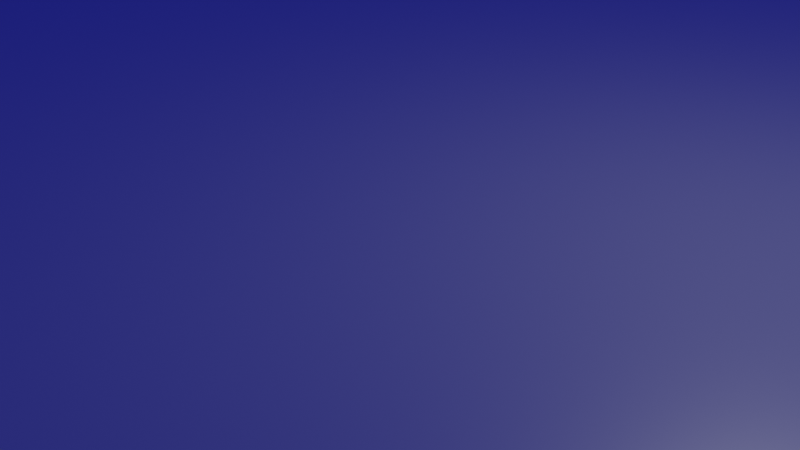 # Source: model.blend  (saved by Blender 2.93.20; exported with 4.5.12 LTS)
import bpy
from mathutils import Matrix  # noqa: F401  (used for matrix-valued properties, if any)

bpy.ops.wm.read_factory_settings(use_empty=True)
scene = bpy.context.scene
scene.name = 'Scene'

# ---- collections
col_collection = bpy.data.collections.new('Collection'); scene.collection.children.link(col_collection)

# ---- materials (node trees are filled in below, after node groups)
mat_buildings = bpy.data.materials.new('Buildings')
mat_buildings.use_transparent_shadow = False
mat_buildings.diffuse_color = (0.05497, 0.05497, 0.05497, 1.0)

# ---- material node trees
mat_buildings.use_nodes = True; mat_buildings.node_tree.nodes.clear()
_N = mat_buildings.node_tree.nodes; _L = mat_buildings.node_tree.links
n0 = _N.new('ShaderNodeBsdfPrincipled'); n0.name = 'Principled BSDF'; n0.location = (10, 300)
n0.distribution = 'GGX'
n0.subsurface_method = 'BURLEY'
n0.inputs[0].default_value = (0.05497, 0.05497, 0.05497, 1.0)
n0.inputs[2].default_value = 0.4078
n0.inputs[3].default_value = 1.45
n0.inputs[27].default_value = (0.00683, 0.008307, 0.1282, 1.0)
n0.inputs[28].default_value = 1.0
n1 = _N.new('ShaderNodeOutputMaterial'); n1.name = 'Material Output'; n1.location = (320, 270)
_L.new(n0.outputs[0], n1.inputs[0])
n1.is_active_output = True

# ---- world
world_world = bpy.data.worlds.new('World'); scene.world = world_world
world_world.use_nodes = True; world_world.node_tree.nodes.clear()
_N = world_world.node_tree.nodes; _L = world_world.node_tree.links
n0 = _N.new('ShaderNodeOutputWorld'); n0.name = 'World Output'; n0.location = (300, 300)
n1 = _N.new('ShaderNodeBackground'); n1.name = 'Background'; n1.location = (10, 300)
n1.inputs[0].default_value = (0.05088, 0.05088, 0.05088, 1.0)
_L.new(n1.outputs[0], n0.inputs[0])
n0.is_active_output = True
world_world.color = (0.05088, 0.05088, 0.05088)
world_world.use_sun_shadow = False
world_world.sun_shadow_jitter_overblur = 0.0

# ---- cameras
cam_camera = bpy.data.cameras.new('Camera')
cam_camera.clip_end = 100.0
cam_camera.ortho_scale = 7.314

# ---- lights
light_light = bpy.data.lights.new('Light', 'POINT')
light_light.transmission_factor = 0.0
light_light.energy = 1000.0
light_light.shadow_soft_size = 0.1
light_light.shadow_maximum_resolution = 0.006
light_light.use_absolute_resolution = True

# ---- meshes
me_plane_001 = bpy.data.meshes.new('Plane.001')
me_plane_001.from_pydata([(-170.8, 97.18, 0.8244), (-170.8, 97.18, 0.8244), (-170.8, 97.18, 0.8244), (-170.8, 97.18, 77.21), (-170.8, 97.18, 77.21), (-170.8, 97.18, 77.21), (-170.8, 97.18, 77.21), (-170.8, -80.32, 77.21), (-170.8, -80.32, 77.21), (-170.8, -80.32, 77.21), (-170.8, -80.32, 77.21), (-170.8, -80.32, 0.8244), (-170.8, -80.32, 0.8244), (-170.8, -80.32, 0.8244), (173.4, 97.18, 0.8244), (173.4, 97.18, 0.8244), (173.4, 97.18, 0.8244), (173.4, 97.18, 77.21), (173.4, 97.18, 77.21), (173.4, 97.18, 77.21), (173.4, 97.18, 77.21), (173.4, -80.32, 0.8244), (173.4, -80.32, 0.8244), (173.4, -80.32, 0.8244), (173.4, -80.32, 77.21), (173.4, -80.32, 77.21), (173.4, -80.32, 77.21), (173.4, -80.32, 77.21), (134.9, 77.29, 368.3), (134.9, 77.29, 368.3), (134.9, 77.29, 368.3), (-132.2, 77.29, 368.3), (-132.2, 77.29, 368.3), (-132.2, 77.29, 368.3), (-132.2, -60.44, 368.3), (-132.2, -60.44, 368.3), (-132.2, -60.44, 368.3), (134.9, -60.44, 368.3), (134.9, -60.44, 368.3), (134.9, -60.44, 368.3)], [], [(21, 12, 1), (21, 1, 14), (26, 19, 30), (26, 30, 39), (15, 2, 5), (15, 5, 17), (7, 3, 0), (7, 0, 11), (27, 23, 16), (27, 16, 20), (24, 9, 13), (24, 13, 22), (28, 32, 35), (28, 35, 37), (18, 6, 33), (18, 33, 29), (4, 8, 34), (4, 34, 31), (10, 25, 38), (10, 38, 36)])
me_plane_001.polygons.foreach_set('use_smooth', [0, 0, 0, 0, 0, 1, 0, 0, 0, 0, 0, 0, 0, 0, 0, 0, 0, 0, 0, 0])
_uv = me_plane_001.uv_layers.new(name='UVMap')
_uv.uv.foreach_set('vector', [0.6667, 0.2222, 0.6667, 0.2222, 0.6667, 0.3333, 0.6667, 0.2222, 0.6667, 0.3333, 0.6667, 0.3333, 0.5556, 0.2222, 0.5556, 0.3333, 0.5556, 0.3333, 0.5556, 0.2222, 0.5556, 0.3333, 0.5556, 0.2222, 0.6667, 0.3333, 0.6667, 0.3333, 0.5556, 0.3333, 0.6667, 0.3333, 0.5556, 0.3333, 0.5556, 0.3333, 0.5556, 0.2222, 0.5556, 0.3333, 0.6667, 0.3333, 0.5556, 0.2222, 0.6667, 0.3333, 0.6667, 0.2222, 0.5556, 0.2222, 0.6667, 0.2222, 0.6667, 0.3333, 0.5556, 0.2222, 0.6667, 0.3333, 0.5556, 0.3333, 0.5556, 0.2222, 0.5556, 0.2222, 0.6667, 0.2222, 0.5556, 0.2222, 0.6667, 0.2222, 0.6667, 0.2222, 0.5556, 0.3333, 0.5556, 0.3333, 0.5556, 0.2222, 0.5556, 0.3333, 0.5556, 0.2222, 0.5556, 0.2222, 0.5556, 0.3333, 0.5556, 0.3333, 0.5556, 0.3333, 0.5556, 0.3333, 0.5556, 0.3333, 0.5556, 0.3333, 0.5556, 0.3333, 0.5556, 0.2222, 0.5556, 0.2222, 0.5556, 0.3333, 0.5556, 0.2222, 0.5556, 0.3333, 0.5556, 0.2222, 0.5556, 0.2222, 0.5556, 0.2222, 0.5556, 0.2222, 0.5556, 0.2222, 0.5556, 0.2222])
me_plane_001.materials.append(mat_buildings)
me_plane_001.use_remesh_fix_poles = True
me_plane_001.use_remesh_preserve_attributes = False
me_plane_001.update()
me_plane_001.normals_split_custom_set([tuple(v) for v in zip(*[iter([0.0, 0.0, -1.0, 0.0, 0.0, -1.0, 0.0, 0.0, -1.0, 0.0, 0.0, -1.0, 0.0, 0.0, -1.0, 0.0, 0.0, -1.0, 0.9913, -2.998e-07, 0.1313, 0.9913, -2.998e-07, 0.1313, 0.9913, -2.998e-07, 0.1313, 0.9913, -9.453e-07, 0.1313, 0.9913, -9.453e-07, 0.1313, 0.9913, -9.453e-07, 0.1313, 0.0, 1.0, 0.0, 0.0, 1.0, 0.0, 0.0, 1.0, 0.0, 0.0, 1.0, 0.0, 0.0, 1.0, 0.0, 0.0, 1.0, 0.0, -1.0, -1.441e-07, 0.0, -1.0, -1.441e-07, 0.0, -1.0, -1.441e-07, 0.0, -1.0, 0.0, 0.0, -1.0, 0.0, 0.0, -1.0, 0.0, 0.0, 1.0, -4.322e-07, 0.0, 1.0, -4.322e-07, 0.0, 1.0, -4.322e-07, 0.0, 1.0, -4.322e-07, 0.0, 1.0, -4.322e-07, 0.0, 1.0, -4.322e-07, 0.0, 0.0, -1.0, 0.0, 0.0, -1.0, 0.0, 0.0, -1.0, 0.0, 0.0, -1.0, 0.0, 0.0, -1.0, 0.0, 0.0, -1.0, 0.0, 0.0, -2.216e-07, 1.0, 0.0, -2.216e-07, 1.0, 0.0, -2.216e-07, 1.0, 2.124e-07, -4.432e-07, 1.0, 2.124e-07, -4.432e-07, 1.0, 2.124e-07, -4.432e-07, 1.0, 9.725e-09, 0.9977, 0.06816, 9.725e-09, 0.9977, 0.06816, 9.725e-09, 0.9977, 0.06816, 0.0, 0.9977, 0.06816, 0.0, 0.9977, 0.06816, 0.0, 0.9977, 0.06816, -0.9913, 0.0, 0.1313, -0.9913, 0.0, 0.1313, -0.9913, 0.0, 0.1313, -0.9913, 6.363e-09, 0.1313, -0.9913, 6.363e-09, 0.1313, -0.9913, 6.363e-09, 0.1313, 9.725e-09, -0.9977, 0.06816, 9.725e-09, -0.9977, 0.06816, 9.725e-09, -0.9977, 0.06816, 0.0, -0.9977, 0.06816, 0.0, -0.9977, 0.06816, 0.0, -0.9977, 0.06816])] * 3)])

# ---- objects
ob_building_0000000000000002 = bpy.data.objects.new('building_0000000000000002', me_plane_001)
ob_light = bpy.data.objects.new('Light', light_light)
ob_camera = bpy.data.objects.new('Camera', cam_camera)

# ---- transforms, parenting, visibility, modifiers, constraints
ob_building_0000000000000002.location = (0.0, 0.0, 0.0)
ob_building_0000000000000002.rotation_mode = 'QUATERNION'
ob_building_0000000000000002.rotation_quaternion = (1.0, 0.0, 0.0, 0.0)
ob_light.location = (4.076, 1.005, 5.904)
ob_light.rotation_euler = (0.6503, 0.05522, 1.866)
ob_light.lock_rotations_4d = False
ob_light.empty_display_type = 'ARROWS'
ob_light.color = (0.0, 0.0, 0.0, 0.0)
ob_light.lineart.crease_threshold = 0.0
ob_camera.location = (7.359, -6.926, 4.958)
ob_camera.rotation_euler = (1.109, 0.0, 0.8149)
ob_camera.lock_rotations_4d = False
ob_camera.empty_display_type = 'ARROWS'
ob_camera.color = (0.0, 0.0, 0.0, 0.0)
ob_camera.display_type = 'WIRE'
ob_camera.lineart.crease_threshold = 0.0

# ---- collection membership
scene.collection.objects.link(ob_building_0000000000000002)
col_collection.objects.link(ob_light)
col_collection.objects.link(ob_camera)

# ---- scene / render settings (as saved in the file)
scene.camera = ob_camera
scene.frame_start = 1; scene.frame_end = 250; scene.frame_set(1)
scene.render.engine = 'BLENDER_EEVEE_NEXT'
scene.cycles.use_denoising = False
scene.cycles.samples = 128
scene.cycles.sampling_pattern = 'TABULATED_SOBOL'
scene.cycles.use_adaptive_sampling = False
scene.cycles.use_light_tree = False
scene.view_settings.view_transform = 'Filmic'
bpy.context.view_layer.update()
